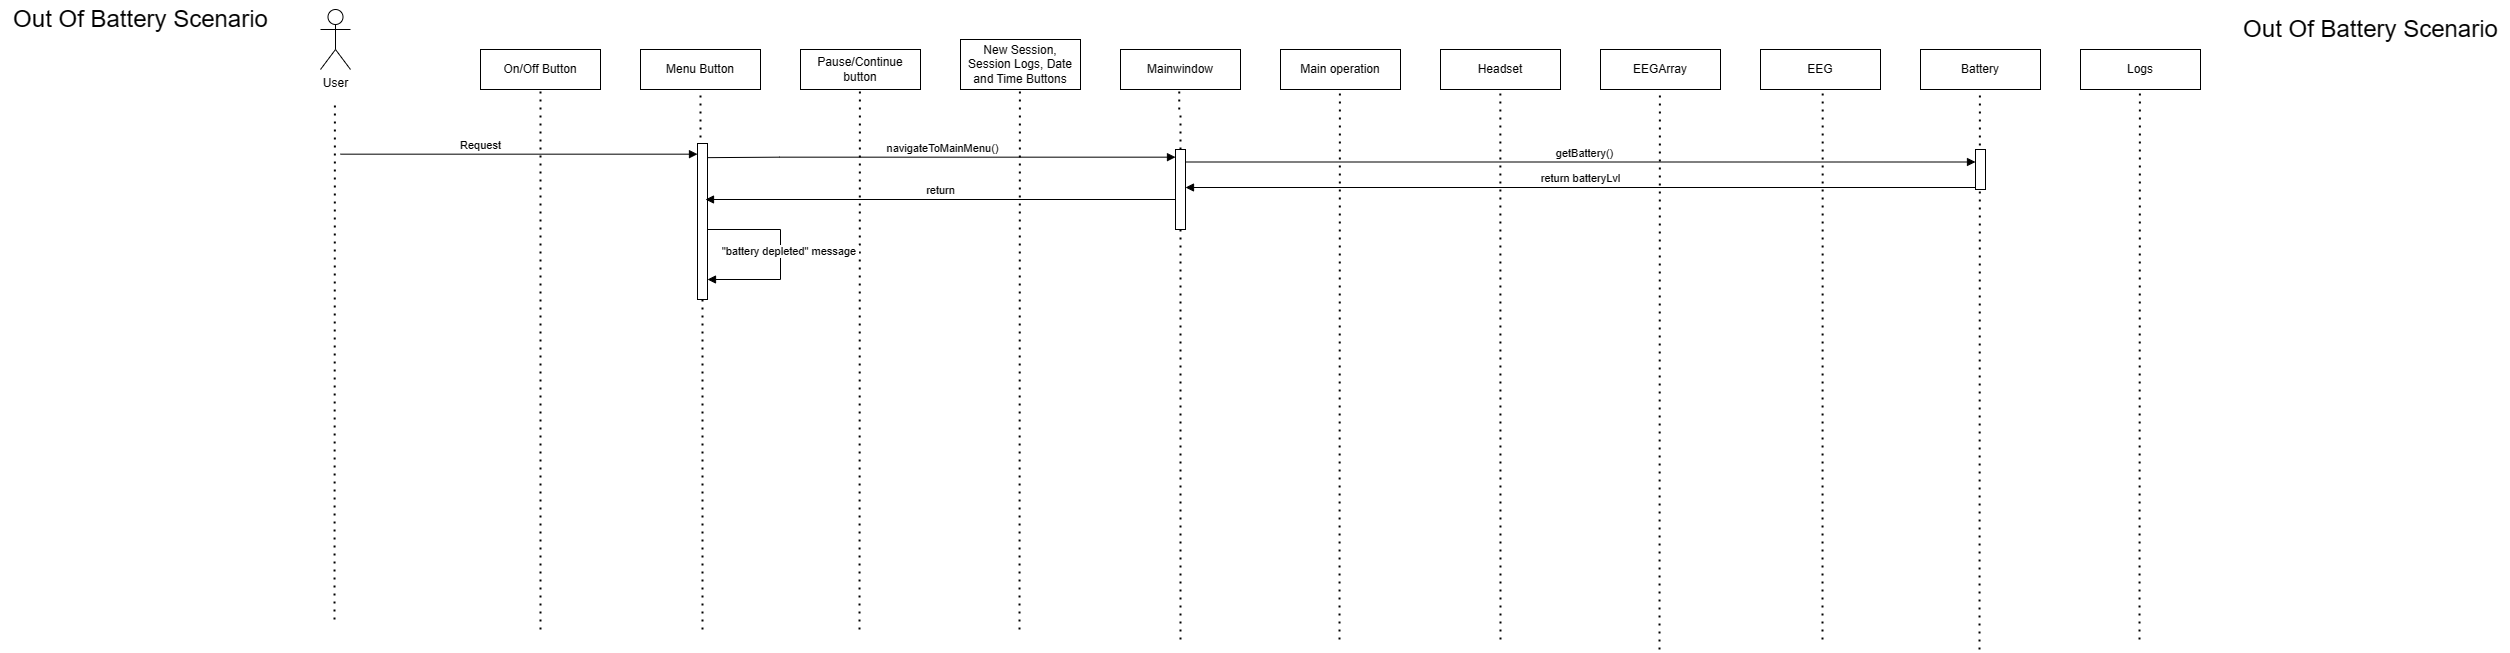

The diagram above was exported from draw.io. Its source (the exported page's mxGraphModel, read from the mxfile embedded in the PNG):
<mxGraphModel dx="3108" dy="973" grid="1" gridSize="10" guides="1" tooltips="1" connect="1" arrows="1" fold="1" page="1" pageScale="1" pageWidth="850" pageHeight="1100" math="0" shadow="0">
  <root>
    <mxCell id="0" />
    <mxCell id="1" parent="0" />
    <mxCell id="mFsUgamQEQn5Ni6eGFyY-1" value="" style="endArrow=none;dashed=1;html=1;dashPattern=1 3;strokeWidth=2;rounded=0;" parent="1" edge="1">
      <mxGeometry width="50" height="50" relative="1" as="geometry">
        <mxPoint x="1059" y="670" as="sourcePoint" />
        <mxPoint x="1059.4099999999999" y="120" as="targetPoint" />
      </mxGeometry>
    </mxCell>
    <mxCell id="mFsUgamQEQn5Ni6eGFyY-2" value="" style="endArrow=none;dashed=1;html=1;dashPattern=1 3;strokeWidth=2;rounded=0;" parent="1" edge="1">
      <mxGeometry width="50" height="50" relative="1" as="geometry">
        <mxPoint x="739" y="660" as="sourcePoint" />
        <mxPoint x="739.41" y="120" as="targetPoint" />
      </mxGeometry>
    </mxCell>
    <mxCell id="mFsUgamQEQn5Ni6eGFyY-3" value="" style="endArrow=none;dashed=1;html=1;dashPattern=1 3;strokeWidth=2;rounded=0;" parent="1" edge="1">
      <mxGeometry width="50" height="50" relative="1" as="geometry">
        <mxPoint x="54" y="650" as="sourcePoint" />
        <mxPoint x="54.41" y="130" as="targetPoint" />
      </mxGeometry>
    </mxCell>
    <mxCell id="mFsUgamQEQn5Ni6eGFyY-4" value="User" style="shape=umlActor;verticalLabelPosition=bottom;verticalAlign=top;html=1;" parent="1" vertex="1">
      <mxGeometry x="40" y="40" width="30" height="60" as="geometry" />
    </mxCell>
    <mxCell id="mFsUgamQEQn5Ni6eGFyY-5" value="New Session, Session Logs, Date and Time Buttons" style="html=1;whiteSpace=wrap;" parent="1" vertex="1">
      <mxGeometry x="680" y="70" width="120" height="50" as="geometry" />
    </mxCell>
    <mxCell id="mFsUgamQEQn5Ni6eGFyY-6" value="Main operation" style="html=1;whiteSpace=wrap;" parent="1" vertex="1">
      <mxGeometry x="1000" y="80" width="120" height="40" as="geometry" />
    </mxCell>
    <mxCell id="mFsUgamQEQn5Ni6eGFyY-7" value="Menu Button" style="html=1;whiteSpace=wrap;" parent="1" vertex="1">
      <mxGeometry x="360" y="80" width="120" height="40" as="geometry" />
    </mxCell>
    <mxCell id="mFsUgamQEQn5Ni6eGFyY-9" value="On/Off Button" style="html=1;whiteSpace=wrap;" parent="1" vertex="1">
      <mxGeometry x="200" y="80" width="120" height="40" as="geometry" />
    </mxCell>
    <mxCell id="mFsUgamQEQn5Ni6eGFyY-11" value="Battery" style="html=1;whiteSpace=wrap;" parent="1" vertex="1">
      <mxGeometry x="1640" y="80" width="120" height="40" as="geometry" />
    </mxCell>
    <mxCell id="mFsUgamQEQn5Ni6eGFyY-12" value="" style="endArrow=none;dashed=1;html=1;dashPattern=1 3;strokeWidth=2;rounded=0;" parent="1" edge="1">
      <mxGeometry width="50" height="50" relative="1" as="geometry">
        <mxPoint x="1699" y="680" as="sourcePoint" />
        <mxPoint x="1699.4099999999999" y="120" as="targetPoint" />
      </mxGeometry>
    </mxCell>
    <mxCell id="mFsUgamQEQn5Ni6eGFyY-13" value="Pause/Continue button" style="html=1;whiteSpace=wrap;" parent="1" vertex="1">
      <mxGeometry x="520" y="80" width="120" height="40" as="geometry" />
    </mxCell>
    <mxCell id="mFsUgamQEQn5Ni6eGFyY-14" value="" style="endArrow=none;dashed=1;html=1;dashPattern=1 3;strokeWidth=2;rounded=0;" parent="1" edge="1">
      <mxGeometry width="50" height="50" relative="1" as="geometry">
        <mxPoint x="579" y="660" as="sourcePoint" />
        <mxPoint x="579.4099999999999" y="120" as="targetPoint" />
      </mxGeometry>
    </mxCell>
    <mxCell id="mFsUgamQEQn5Ni6eGFyY-15" value="" style="endArrow=none;dashed=1;html=1;dashPattern=1 3;strokeWidth=2;rounded=0;entryX=0.5;entryY=1;entryDx=0;entryDy=0;" parent="1" target="mFsUgamQEQn5Ni6eGFyY-9" edge="1">
      <mxGeometry width="50" height="50" relative="1" as="geometry">
        <mxPoint x="260" y="660" as="sourcePoint" />
        <mxPoint x="262" y="190" as="targetPoint" />
      </mxGeometry>
    </mxCell>
    <mxCell id="mFsUgamQEQn5Ni6eGFyY-19" value="" style="endArrow=none;dashed=1;html=1;dashPattern=1 3;strokeWidth=2;rounded=0;entryX=0.5;entryY=1;entryDx=0;entryDy=0;" parent="1" target="mFsUgamQEQn5Ni6eGFyY-7" edge="1">
      <mxGeometry width="50" height="50" relative="1" as="geometry">
        <mxPoint x="420" y="200" as="sourcePoint" />
        <mxPoint x="422" y="220" as="targetPoint" />
      </mxGeometry>
    </mxCell>
    <mxCell id="mFsUgamQEQn5Ni6eGFyY-24" value="" style="endArrow=none;dashed=1;html=1;dashPattern=1 3;strokeWidth=2;rounded=0;" parent="1" edge="1">
      <mxGeometry width="50" height="50" relative="1" as="geometry">
        <mxPoint x="1379" y="680" as="sourcePoint" />
        <mxPoint x="1379.4099999999999" y="120" as="targetPoint" />
      </mxGeometry>
    </mxCell>
    <mxCell id="mFsUgamQEQn5Ni6eGFyY-25" value="" style="endArrow=none;dashed=1;html=1;dashPattern=1 3;strokeWidth=2;rounded=0;" parent="1" edge="1">
      <mxGeometry width="50" height="50" relative="1" as="geometry">
        <mxPoint x="1542" y="670" as="sourcePoint" />
        <mxPoint x="1542.1999999999998" y="110" as="targetPoint" />
      </mxGeometry>
    </mxCell>
    <mxCell id="mFsUgamQEQn5Ni6eGFyY-26" value="EEG" style="html=1;whiteSpace=wrap;" parent="1" vertex="1">
      <mxGeometry x="1480" y="80" width="120" height="40" as="geometry" />
    </mxCell>
    <mxCell id="mFsUgamQEQn5Ni6eGFyY-27" value="Headset" style="html=1;whiteSpace=wrap;" parent="1" vertex="1">
      <mxGeometry x="1160" y="80" width="120" height="40" as="geometry" />
    </mxCell>
    <mxCell id="mFsUgamQEQn5Ni6eGFyY-28" value="EEGArray" style="html=1;whiteSpace=wrap;" parent="1" vertex="1">
      <mxGeometry x="1320" y="80" width="120" height="40" as="geometry" />
    </mxCell>
    <mxCell id="mFsUgamQEQn5Ni6eGFyY-29" value="" style="endArrow=none;dashed=1;html=1;dashPattern=1 3;strokeWidth=2;rounded=0;" parent="1" edge="1">
      <mxGeometry width="50" height="50" relative="1" as="geometry">
        <mxPoint x="1220" y="670" as="sourcePoint" />
        <mxPoint x="1219.85" y="120" as="targetPoint" />
      </mxGeometry>
    </mxCell>
    <mxCell id="mFsUgamQEQn5Ni6eGFyY-32" value="Mainwindow" style="html=1;whiteSpace=wrap;" parent="1" vertex="1">
      <mxGeometry x="840" y="80" width="120" height="40" as="geometry" />
    </mxCell>
    <mxCell id="mFsUgamQEQn5Ni6eGFyY-33" value="" style="endArrow=none;dashed=1;html=1;dashPattern=1 3;strokeWidth=2;rounded=0;" parent="1" edge="1">
      <mxGeometry width="50" height="50" relative="1" as="geometry">
        <mxPoint x="898.75" y="140" as="sourcePoint" />
        <mxPoint x="898.75" y="120" as="targetPoint" />
      </mxGeometry>
    </mxCell>
    <mxCell id="mFsUgamQEQn5Ni6eGFyY-34" value="" style="endArrow=none;dashed=1;html=1;dashPattern=1 3;strokeWidth=2;rounded=0;" parent="1" source="mFsUgamQEQn5Ni6eGFyY-155" edge="1">
      <mxGeometry width="50" height="50" relative="1" as="geometry">
        <mxPoint x="900" y="1652.9090465198863" as="sourcePoint" />
        <mxPoint x="900" y="140" as="targetPoint" />
      </mxGeometry>
    </mxCell>
    <mxCell id="mFsUgamQEQn5Ni6eGFyY-51" value="Logs" style="html=1;whiteSpace=wrap;" parent="1" vertex="1">
      <mxGeometry x="1800" y="80" width="120" height="40" as="geometry" />
    </mxCell>
    <mxCell id="mFsUgamQEQn5Ni6eGFyY-52" value="" style="endArrow=none;dashed=1;html=1;dashPattern=1 3;strokeWidth=2;rounded=0;" parent="1" edge="1">
      <mxGeometry width="50" height="50" relative="1" as="geometry">
        <mxPoint x="1859" y="670" as="sourcePoint" />
        <mxPoint x="1859.4099999999999" y="120" as="targetPoint" />
      </mxGeometry>
    </mxCell>
    <mxCell id="mFsUgamQEQn5Ni6eGFyY-145" value="" style="endArrow=none;dashed=1;html=1;dashPattern=1 3;strokeWidth=2;rounded=0;" parent="1" edge="1">
      <mxGeometry width="50" height="50" relative="1" as="geometry">
        <mxPoint x="422" y="660" as="sourcePoint" />
        <mxPoint x="422" y="220" as="targetPoint" />
      </mxGeometry>
    </mxCell>
    <mxCell id="mFsUgamQEQn5Ni6eGFyY-146" value="" style="html=1;points=[[0,0,0,0,5],[0,1,0,0,-5],[1,0,0,0,5],[1,1,0,0,-5]];perimeter=orthogonalPerimeter;outlineConnect=0;targetShapes=umlLifeline;portConstraint=eastwest;newEdgeStyle={&quot;curved&quot;:0,&quot;rounded&quot;:0};" parent="1" vertex="1">
      <mxGeometry x="417" y="174" width="10" height="156" as="geometry" />
    </mxCell>
    <mxCell id="mFsUgamQEQn5Ni6eGFyY-147" value="Request" style="html=1;verticalAlign=bottom;endArrow=block;curved=0;rounded=0;" parent="1" edge="1">
      <mxGeometry x="-0.2157" width="80" relative="1" as="geometry">
        <mxPoint x="60" y="184.67" as="sourcePoint" />
        <mxPoint x="417" y="184.67" as="targetPoint" />
        <mxPoint as="offset" />
      </mxGeometry>
    </mxCell>
    <mxCell id="mFsUgamQEQn5Ni6eGFyY-148" value="navigateToMainMenu()" style="html=1;verticalAlign=bottom;endArrow=block;curved=0;rounded=0;" parent="1" edge="1">
      <mxGeometry width="80" relative="1" as="geometry">
        <mxPoint x="427" y="188.15" as="sourcePoint" />
        <mxPoint x="895" y="187.67000000000007" as="targetPoint" />
        <Array as="points">
          <mxPoint x="499" y="187.67000000000002" />
        </Array>
      </mxGeometry>
    </mxCell>
    <mxCell id="mFsUgamQEQn5Ni6eGFyY-152" value="getBattery()" style="html=1;verticalAlign=bottom;endArrow=block;curved=0;rounded=0;" parent="1" edge="1">
      <mxGeometry x="0.0071" y="-1" width="80" relative="1" as="geometry">
        <mxPoint x="905.5" y="192.49998779296874" as="sourcePoint" />
        <mxPoint x="1695" y="192.4999877929688" as="targetPoint" />
        <Array as="points" />
        <mxPoint as="offset" />
      </mxGeometry>
    </mxCell>
    <mxCell id="mFsUgamQEQn5Ni6eGFyY-153" value="" style="html=1;points=[[0,0,0,0,5],[0,1,0,0,-5],[1,0,0,0,5],[1,1,0,0,-5]];perimeter=orthogonalPerimeter;outlineConnect=0;targetShapes=umlLifeline;portConstraint=eastwest;newEdgeStyle={&quot;curved&quot;:0,&quot;rounded&quot;:0};" parent="1" vertex="1">
      <mxGeometry x="1695" y="180" width="10" height="40" as="geometry" />
    </mxCell>
    <mxCell id="mFsUgamQEQn5Ni6eGFyY-154" value="return batteryLvl" style="html=1;verticalAlign=bottom;endArrow=block;curved=0;rounded=0;" parent="1" edge="1">
      <mxGeometry width="80" relative="1" as="geometry">
        <mxPoint x="1695" y="218" as="sourcePoint" />
        <mxPoint x="905" y="218" as="targetPoint" />
        <Array as="points" />
        <mxPoint as="offset" />
      </mxGeometry>
    </mxCell>
    <mxCell id="mFsUgamQEQn5Ni6eGFyY-156" value="" style="endArrow=none;dashed=1;html=1;dashPattern=1 3;strokeWidth=2;rounded=0;" parent="1" target="mFsUgamQEQn5Ni6eGFyY-155" edge="1">
      <mxGeometry width="50" height="50" relative="1" as="geometry">
        <mxPoint x="900" y="670" as="sourcePoint" />
        <mxPoint x="900" y="140" as="targetPoint" />
      </mxGeometry>
    </mxCell>
    <mxCell id="mFsUgamQEQn5Ni6eGFyY-155" value="" style="html=1;points=[[0,0,0,0,5],[0,1,0,0,-5],[1,0,0,0,5],[1,1,0,0,-5]];perimeter=orthogonalPerimeter;outlineConnect=0;targetShapes=umlLifeline;portConstraint=eastwest;newEdgeStyle={&quot;curved&quot;:0,&quot;rounded&quot;:0};" parent="1" vertex="1">
      <mxGeometry x="895" y="180" width="10" height="80" as="geometry" />
    </mxCell>
    <mxCell id="mFsUgamQEQn5Ni6eGFyY-162" value="return" style="html=1;verticalAlign=bottom;endArrow=block;curved=0;rounded=0;" parent="1" source="mFsUgamQEQn5Ni6eGFyY-155" edge="1">
      <mxGeometry width="80" relative="1" as="geometry">
        <mxPoint x="800" y="232.33000000000004" as="sourcePoint" />
        <mxPoint x="425" y="230.0000000000001" as="targetPoint" />
        <Array as="points" />
      </mxGeometry>
    </mxCell>
    <mxCell id="mFsUgamQEQn5Ni6eGFyY-163" value="&quot;battery depleted&quot; message&amp;nbsp;" style="html=1;verticalAlign=bottom;endArrow=block;curved=0;rounded=0;" parent="1" source="mFsUgamQEQn5Ni6eGFyY-146" target="mFsUgamQEQn5Ni6eGFyY-146" edge="1">
      <mxGeometry x="0.051" y="10" width="80" relative="1" as="geometry">
        <mxPoint x="440" y="260" as="sourcePoint" />
        <mxPoint x="440" y="310" as="targetPoint" />
        <Array as="points">
          <mxPoint x="500" y="260" />
          <mxPoint x="500" y="280" />
          <mxPoint x="500" y="310" />
        </Array>
        <mxPoint as="offset" />
      </mxGeometry>
    </mxCell>
    <mxCell id="mFsUgamQEQn5Ni6eGFyY-188" value="&lt;font style=&quot;font-size: 24px;&quot;&gt;Out Of Battery Scenario&lt;/font&gt;" style="text;html=1;align=center;verticalAlign=middle;resizable=0;points=[];autosize=1;strokeColor=none;fillColor=none;" parent="1" vertex="1">
      <mxGeometry x="-280" y="30" width="280" height="40" as="geometry" />
    </mxCell>
    <mxCell id="Bf3kpifkryS9NJRijFXX-1" value="&lt;font style=&quot;font-size: 24px;&quot;&gt;Out Of Battery Scenario&lt;/font&gt;" style="text;html=1;align=center;verticalAlign=middle;resizable=0;points=[];autosize=1;strokeColor=none;fillColor=none;" vertex="1" parent="1">
      <mxGeometry x="1950" y="40" width="280" height="40" as="geometry" />
    </mxCell>
  </root>
</mxGraphModel>